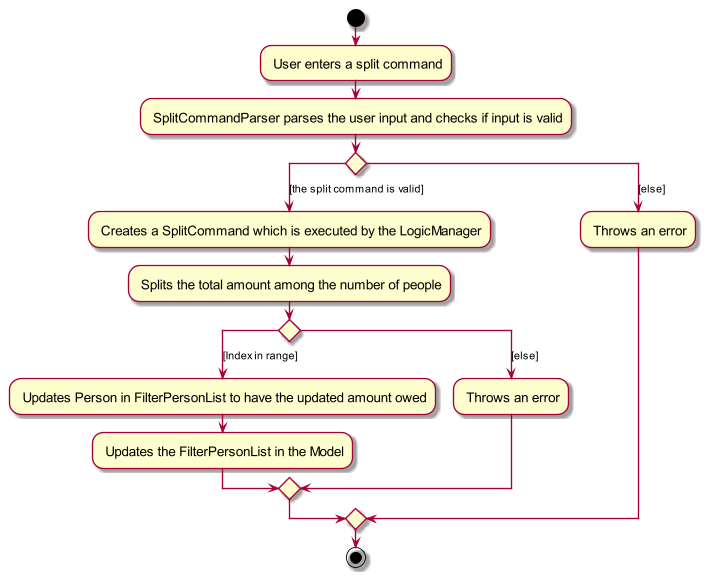

The diagram above was rendered by PlantUML. Its source (embedded in the PNG):
@startuml
skin rose
skinparam ActivityFontSize 15
skinparam ArrowFontSize 12

start
: User enters a split command;

: SplitCommandParser parses the user input and checks if input is valid;


switch ()
case([the split command is valid])
    : Creates a SplitCommand which is executed by the LogicManager;
    : Splits the total amount among the number of people;
    switch()
    case([Index in range])
    : Updates Person in FilterPersonList to have the updated amount owed;
    : Updates the FilterPersonList in the Model;
    case([else])
    : Throws an error;
    endswitch
case([else])
    : Throws an error;
endswitch
stop
@enduml